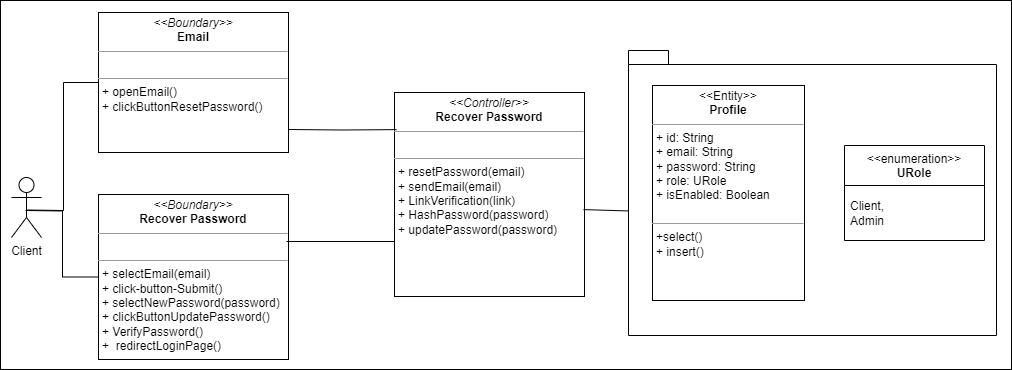

The diagram above was exported from draw.io. Its source (the exported page's mxGraphModel, read from the mxfile embedded in the PNG):
<mxGraphModel dx="1834" dy="346" grid="0" gridSize="10" guides="1" tooltips="1" connect="1" arrows="1" fold="1" page="0" pageScale="1" pageWidth="827" pageHeight="1169" math="0" shadow="0">
  <root>
    <mxCell id="WIyWlLk6GJQsqaUBKTNV-0" />
    <mxCell id="WIyWlLk6GJQsqaUBKTNV-1" parent="WIyWlLk6GJQsqaUBKTNV-0" />
    <mxCell id="fSvT3mTccZhPHtpPFXjh-1" value="" style="rounded=0;whiteSpace=wrap;html=1;" parent="WIyWlLk6GJQsqaUBKTNV-1" vertex="1">
      <mxGeometry x="-46" y="728" width="1011" height="369" as="geometry" />
    </mxCell>
    <mxCell id="fSvT3mTccZhPHtpPFXjh-3" value="&lt;p style=&quot;margin:0px;margin-top:4px;text-align:center;&quot;&gt;&lt;i style=&quot;border-color: var(--border-color);&quot;&gt;&amp;lt;&amp;lt;Boundary&amp;gt;&amp;gt;&lt;/i&gt;&lt;br&gt;&lt;b&gt;Recover Password&lt;/b&gt;&lt;/p&gt;&lt;hr size=&quot;1&quot;&gt;&lt;p style=&quot;margin:0px;margin-left:4px;&quot;&gt;&lt;br&gt;&lt;/p&gt;&lt;hr size=&quot;1&quot;&gt;&lt;p style=&quot;margin:0px;margin-left:4px;&quot;&gt;+ selectEmail(email)&lt;/p&gt;&lt;p style=&quot;margin:0px;margin-left:4px;&quot;&gt;+ click-button-Submit()&lt;/p&gt;&lt;p style=&quot;margin:0px;margin-left:4px;&quot;&gt;+ selectNewPassword(password)&lt;/p&gt;&lt;p style=&quot;margin:0px;margin-left:4px;&quot;&gt;+ clickButtonUpdatePassword()&lt;/p&gt;&lt;p style=&quot;margin:0px;margin-left:4px;&quot;&gt;+ VerifyPassword()&lt;/p&gt;&lt;p style=&quot;margin:0px;margin-left:4px;&quot;&gt;+&amp;nbsp; redirectLoginPage()&lt;br&gt;&lt;/p&gt;" style="verticalAlign=top;align=left;overflow=fill;fontSize=12;fontFamily=Helvetica;html=1;whiteSpace=wrap;" parent="WIyWlLk6GJQsqaUBKTNV-1" vertex="1">
      <mxGeometry x="52" y="922" width="190" height="165" as="geometry" />
    </mxCell>
    <mxCell id="fSvT3mTccZhPHtpPFXjh-4" value="&lt;p style=&quot;margin:0px;margin-top:4px;text-align:center;&quot;&gt;&lt;i style=&quot;border-color: var(--border-color);&quot;&gt;&amp;lt;&amp;lt;Boundary&amp;gt;&amp;gt;&lt;/i&gt;&lt;br&gt;&lt;b&gt;Email&lt;/b&gt;&lt;/p&gt;&lt;hr size=&quot;1&quot;&gt;&lt;p style=&quot;margin:0px;margin-left:4px;&quot;&gt;&lt;br&gt;&lt;/p&gt;&lt;hr size=&quot;1&quot;&gt;&lt;p style=&quot;margin:0px;margin-left:4px;&quot;&gt;+ openEmail()&lt;br&gt;+ clickButtonResetPassword()&lt;/p&gt;" style="verticalAlign=top;align=left;overflow=fill;fontSize=12;fontFamily=Helvetica;html=1;whiteSpace=wrap;" parent="WIyWlLk6GJQsqaUBKTNV-1" vertex="1">
      <mxGeometry x="52" y="740" width="190" height="140" as="geometry" />
    </mxCell>
    <mxCell id="fSvT3mTccZhPHtpPFXjh-22" value="&lt;p style=&quot;margin:0px;margin-top:4px;text-align:center;&quot;&gt;&lt;i&gt;&amp;lt;&amp;lt;Controller&amp;gt;&amp;gt;&lt;/i&gt;&lt;br&gt;&lt;b&gt;Recover Password&lt;/b&gt;&lt;/p&gt;&lt;hr size=&quot;1&quot;&gt;&lt;p style=&quot;margin:0px;margin-left:4px;&quot;&gt;&lt;br&gt;&lt;/p&gt;&lt;hr size=&quot;1&quot;&gt;&lt;p style=&quot;margin:0px;margin-left:4px;&quot;&gt;+ resetPassword(email)&lt;br&gt;+ sendEmail(email)&lt;/p&gt;&lt;p style=&quot;margin:0px;margin-left:4px;&quot;&gt;+ LinkVerification(link)&lt;/p&gt;&lt;p style=&quot;margin:0px;margin-left:4px;&quot;&gt;+ HashPassword(password)&lt;/p&gt;&lt;p style=&quot;margin:0px;margin-left:4px;&quot;&gt;+ updatePassword(password)&lt;/p&gt;" style="verticalAlign=top;align=left;overflow=fill;fontSize=12;fontFamily=Helvetica;html=1;whiteSpace=wrap;" parent="WIyWlLk6GJQsqaUBKTNV-1" vertex="1">
      <mxGeometry x="348" y="820" width="190" height="204" as="geometry" />
    </mxCell>
    <mxCell id="KIN5K9hjsaaOf5ZOMZH8-0" value="" style="endArrow=none;html=1;endSize=12;startArrow=none;startSize=14;startFill=0;edgeStyle=orthogonalEdgeStyle;align=center;verticalAlign=bottom;endFill=0;rounded=0;entryX=0.011;entryY=0.182;entryDx=0;entryDy=0;entryPerimeter=0;" parent="WIyWlLk6GJQsqaUBKTNV-1" target="fSvT3mTccZhPHtpPFXjh-22" edge="1">
      <mxGeometry y="3" relative="1" as="geometry">
        <mxPoint x="242" y="857" as="sourcePoint" />
        <mxPoint x="402" y="857" as="targetPoint" />
      </mxGeometry>
    </mxCell>
    <mxCell id="KIN5K9hjsaaOf5ZOMZH8-1" value="" style="endArrow=none;html=1;endSize=12;startArrow=none;startSize=14;startFill=0;edgeStyle=orthogonalEdgeStyle;align=center;verticalAlign=bottom;endFill=0;rounded=0;entryX=0.011;entryY=0.182;entryDx=0;entryDy=0;entryPerimeter=0;" parent="WIyWlLk6GJQsqaUBKTNV-1" edge="1">
      <mxGeometry y="3" relative="1" as="geometry">
        <mxPoint x="240" y="969" as="sourcePoint" />
        <mxPoint x="348" y="969" as="targetPoint" />
      </mxGeometry>
    </mxCell>
    <mxCell id="HiufGNwjWp_PUC8XfUj--0" value="Client" style="shape=umlActor;verticalLabelPosition=bottom;verticalAlign=top;html=1;outlineConnect=0;" parent="WIyWlLk6GJQsqaUBKTNV-1" vertex="1">
      <mxGeometry x="-35" y="905" width="30" height="60" as="geometry" />
    </mxCell>
    <mxCell id="HiufGNwjWp_PUC8XfUj--1" value="" style="endArrow=none;html=1;endSize=12;startArrow=none;startSize=14;startFill=0;edgeStyle=orthogonalEdgeStyle;align=center;verticalAlign=bottom;endFill=0;rounded=0;entryX=0;entryY=0.5;entryDx=0;entryDy=0;" parent="WIyWlLk6GJQsqaUBKTNV-1" target="fSvT3mTccZhPHtpPFXjh-4" edge="1">
      <mxGeometry y="3" relative="1" as="geometry">
        <mxPoint x="-19" y="937.5" as="sourcePoint" />
        <mxPoint x="19" y="937.5" as="targetPoint" />
      </mxGeometry>
    </mxCell>
    <mxCell id="HiufGNwjWp_PUC8XfUj--5" value="" style="endArrow=none;html=1;endSize=12;startArrow=none;startSize=14;startFill=0;edgeStyle=orthogonalEdgeStyle;align=center;verticalAlign=bottom;endFill=0;rounded=0;entryX=0;entryY=0.5;entryDx=0;entryDy=0;" parent="WIyWlLk6GJQsqaUBKTNV-1" target="fSvT3mTccZhPHtpPFXjh-3" edge="1">
      <mxGeometry y="3" relative="1" as="geometry">
        <mxPoint x="-21" y="938" as="sourcePoint" />
        <mxPoint x="139" y="938" as="targetPoint" />
      </mxGeometry>
    </mxCell>
    <mxCell id="AVsNXFxoqJvGzT3taXog-4" value="" style="shape=folder;fontStyle=1;spacingTop=10;tabWidth=40;tabHeight=14;tabPosition=left;html=1;whiteSpace=wrap;gradientColor=none;fillColor=none;" vertex="1" parent="WIyWlLk6GJQsqaUBKTNV-1">
      <mxGeometry x="582" y="778" width="368" height="285" as="geometry" />
    </mxCell>
    <mxCell id="AVsNXFxoqJvGzT3taXog-5" value="&lt;p style=&quot;margin:0px;margin-top:4px;text-align:center;&quot;&gt;&amp;lt;&amp;lt;Entity&amp;gt;&amp;gt;&lt;br&gt;&lt;b&gt;Profile&lt;/b&gt;&lt;/p&gt;&lt;hr size=&quot;1&quot;&gt;&lt;p style=&quot;margin:0px;margin-left:4px;&quot;&gt;+ id: String&lt;/p&gt;&lt;p style=&quot;border-color: var(--border-color); margin: 0px 0px 0px 4px;&quot;&gt;+ email: String&lt;/p&gt;&lt;p style=&quot;border-color: var(--border-color); margin: 0px 0px 0px 4px;&quot;&gt;+ password: String&lt;/p&gt;&lt;p style=&quot;border-color: var(--border-color); margin: 0px 0px 0px 4px;&quot;&gt;+ role: URole&lt;/p&gt;&lt;p style=&quot;border-color: var(--border-color); margin: 0px 0px 0px 4px;&quot;&gt;+ isEnabled: Boolean&lt;/p&gt;&lt;p style=&quot;border-color: var(--border-color); margin: 0px 0px 0px 4px;&quot;&gt;&lt;br&gt;&lt;/p&gt;&lt;hr size=&quot;1&quot;&gt;&lt;p style=&quot;margin:0px;margin-left:4px;&quot;&gt;+select()&lt;/p&gt;&lt;p style=&quot;margin:0px;margin-left:4px;&quot;&gt;+ insert()&lt;/p&gt;&lt;p style=&quot;margin:0px;margin-left:4px;&quot;&gt;&lt;br&gt;&lt;/p&gt;" style="verticalAlign=top;align=left;overflow=fill;fontSize=12;fontFamily=Helvetica;html=1;whiteSpace=wrap;" vertex="1" parent="WIyWlLk6GJQsqaUBKTNV-1">
      <mxGeometry x="606" y="813" width="152" height="215" as="geometry" />
    </mxCell>
    <mxCell id="AVsNXFxoqJvGzT3taXog-6" value="&amp;lt;&amp;lt;enumeration&amp;gt;&amp;gt;&lt;br&gt;&lt;b&gt;URole&lt;/b&gt;" style="swimlane;fontStyle=0;align=center;verticalAlign=top;childLayout=stackLayout;horizontal=1;startSize=40;horizontalStack=0;resizeParent=1;resizeParentMax=0;resizeLast=0;collapsible=0;marginBottom=0;html=1;whiteSpace=wrap;" vertex="1" parent="WIyWlLk6GJQsqaUBKTNV-1">
      <mxGeometry x="798" y="873" width="140" height="95" as="geometry" />
    </mxCell>
    <mxCell id="AVsNXFxoqJvGzT3taXog-7" value="Client,&lt;div&gt;Admin&lt;/div&gt;" style="text;html=1;strokeColor=none;fillColor=none;align=left;verticalAlign=middle;spacingLeft=4;spacingRight=4;overflow=hidden;rotatable=0;points=[[0,0.5],[1,0.5]];portConstraint=eastwest;whiteSpace=wrap;" vertex="1" parent="AVsNXFxoqJvGzT3taXog-6">
      <mxGeometry y="40" width="140" height="55" as="geometry" />
    </mxCell>
    <mxCell id="AVsNXFxoqJvGzT3taXog-13" value="" style="endArrow=none;html=1;rounded=0;entryX=0;entryY=0.563;entryDx=0;entryDy=0;entryPerimeter=0;exitX=0.995;exitY=0.574;exitDx=0;exitDy=0;exitPerimeter=0;" edge="1" parent="WIyWlLk6GJQsqaUBKTNV-1" source="fSvT3mTccZhPHtpPFXjh-22" target="AVsNXFxoqJvGzT3taXog-4">
      <mxGeometry width="50" height="50" relative="1" as="geometry">
        <mxPoint x="339" y="873" as="sourcePoint" />
        <mxPoint x="389" y="823" as="targetPoint" />
      </mxGeometry>
    </mxCell>
  </root>
</mxGraphModel>